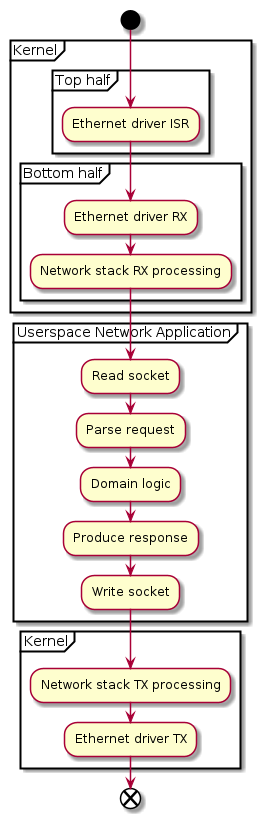

The diagram above was rendered by PlantUML. Its source (embedded in the PNG):
@startuml

start

partition "Kernel" {
   partition "Top half" {
      :Ethernet driver ISR;
   }
   partition "Bottom half" {
      :Ethernet driver RX;
      :Network stack RX processing;
   }
}
partition "Userspace Network Application" {
   :Read socket;
   :Parse request;
   :Domain logic;
   :Produce response;
   :Write socket;
}
partition "Kernel" {
   :Network stack TX processing;
   :Ethernet driver TX;
}
end
@enduml